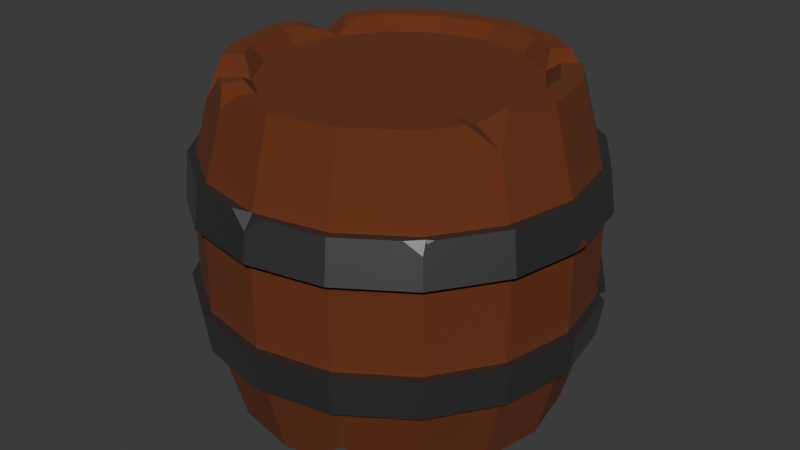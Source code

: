 # Source: Barrel.blend  (saved by Blender 4.0.36; exported with 4.5.12 LTS)
import bpy
from mathutils import Matrix  # noqa: F401  (used for matrix-valued properties, if any)

bpy.ops.wm.read_factory_settings(use_empty=True)
scene = bpy.context.scene
scene.name = 'Scene'

# ---- collections
col_collection = bpy.data.collections.new('Collection'); scene.collection.children.link(col_collection)

# ---- materials (node trees are filled in below, after node groups)
mat_wood = bpy.data.materials.new('wood')
mat_wood.use_transparent_shadow = False
mat_metal = bpy.data.materials.new('Metal')
mat_metal.use_transparent_shadow = False

# ---- material node trees
mat_wood.use_nodes = True; mat_wood.node_tree.nodes.clear()
_N = mat_wood.node_tree.nodes; _L = mat_wood.node_tree.links
n0 = _N.new('ShaderNodeOutputMaterial'); n0.name = 'Material Output'; n0.location = (300, 300)
n1 = _N.new('ShaderNodeBsdfPrincipled'); n1.name = 'Principled BSDF'; n1.location = (10, 300)
n1.inputs[0].default_value = (0.1388, 0.0312, 0.006418, 1.0)
n1.inputs[2].default_value = 1.0
n1.inputs[3].default_value = 1.45
_L.new(n1.outputs[0], n0.inputs[0])
n0.is_active_output = True
mat_metal.use_nodes = True; mat_metal.node_tree.nodes.clear()
_N = mat_metal.node_tree.nodes; _L = mat_metal.node_tree.links
n0 = _N.new('ShaderNodeBsdfPrincipled'); n0.name = 'Principled BSDF'; n0.location = (10, 300)
n0.inputs[0].default_value = (0.2214, 0.2214, 0.2214, 1.0)
n0.inputs[1].default_value = 1.0
n0.inputs[3].default_value = 1.45
n1 = _N.new('ShaderNodeOutputMaterial'); n1.name = 'Material Output'; n1.location = (300, 300)
_L.new(n0.outputs[0], n1.inputs[0])
n1.is_active_output = True

# ---- world
world_world = bpy.data.worlds.new('World'); scene.world = world_world
world_world.use_nodes = True; world_world.node_tree.nodes.clear()
_N = world_world.node_tree.nodes; _L = world_world.node_tree.links
n0 = _N.new('ShaderNodeOutputWorld'); n0.name = 'World Output'; n0.location = (300, 300)
n1 = _N.new('ShaderNodeBackground'); n1.name = 'Background'; n1.location = (10, 300)
n1.inputs[0].default_value = (0.05088, 0.05088, 0.05088, 1.0)
_L.new(n1.outputs[0], n0.inputs[0])
n0.is_active_output = True
world_world.color = (0.05088, 0.05088, 0.05088)
world_world.use_sun_shadow = False
world_world.sun_shadow_jitter_overblur = 0.0

# ---- meshes
me_cylinder = bpy.data.meshes.new('Cylinder')
me_cylinder.from_pydata([(0.0, 0.8786, -1.0), (0.0, 0.8786, 1.0), (0.3362, 0.8117, -1.0), (0.3362, 0.8117, 1.0), (0.6212, 0.6212, -1.0), (0.8117, 0.3362, -1.0), (0.8117, 0.3362, 1.0), (0.8786, 0.0, -1.0), (0.8786, 0.0, 1.0), (0.8117, -0.3362, -1.0), (0.6212, -0.6212, 1.0), (0.3362, -0.8117, 1.0), (0.0, -0.8786, -1.0), (0.0, -0.8786, 1.0), (-0.3362, -0.8117, -1.0), (-0.6212, -0.6212, -1.0), (-0.8117, -0.3362, -1.0), (-0.8117, -0.3362, 1.0), (-0.8786, 0.0, 1.0), (-0.8117, 0.3362, -1.0), (-0.6212, 0.6212, -1.0), (-0.6212, 0.6212, 1.0), (-0.3362, 0.8117, 1.0), (-9.298e-10, 1.166, -0.26), (-7.404e-10, 1.133, -0.5133), (-7.404e-10, 1.133, 0.5133), (-9.298e-10, 1.166, 0.26), (0.4464, 1.078, 0.26), (0.4334, 1.046, 0.5133), (0.4334, 1.046, -0.5133), (0.4464, 1.078, -0.26), (0.8248, 0.8248, 0.26), (0.8008, 0.8008, 0.5133), (0.8008, 0.8008, -0.5133), (0.8248, 0.8248, -0.26), (1.078, 0.4464, 0.26), (1.046, 0.4334, 0.5133), (1.046, 0.4334, -0.5133), (1.078, 0.4464, -0.26), (1.166, -1.24e-09, 0.26), (1.133, -9.873e-10, 0.5133), (1.133, -9.873e-10, -0.5133), (1.166, -1.24e-09, -0.26), (1.078, -0.4464, 0.26), (1.046, -0.4334, 0.5133), (1.046, -0.4334, -0.5133), (1.078, -0.4464, -0.26), (0.8248, -0.8248, 0.26), (0.8008, -0.8008, 0.5133), (0.8008, -0.8008, -0.5133), (0.8248, -0.8248, -0.26), (0.4464, -1.078, 0.26), (0.4334, -1.046, 0.5133), (0.4334, -1.046, -0.5133), (0.4464, -1.078, -0.26), (-9.298e-10, -1.166, 0.26), (-7.404e-10, -1.133, 0.5133), (-7.404e-10, -1.133, -0.5133), (-9.298e-10, -1.166, -0.26), (-0.4464, -1.078, 0.26), (-0.4334, -1.046, 0.5133), (-0.4334, -1.046, -0.5133), (-0.4464, -1.078, -0.26), (-0.8248, -0.8248, 0.26), (-0.8008, -0.8008, 0.5133), (-0.8008, -0.8008, -0.5133), (-0.8248, -0.8248, -0.26), (-1.078, -0.4464, 0.26), (-1.046, -0.4334, 0.5133), (-1.046, -0.4334, -0.5133), (-1.078, -0.4464, -0.26), (-1.166, -1.24e-09, 0.26), (-1.133, -9.873e-10, 0.5133), (-1.133, -9.873e-10, -0.5133), (-1.166, -1.24e-09, -0.26), (-1.078, 0.4464, 0.26), (-1.046, 0.4334, 0.5133), (-1.046, 0.4334, -0.5133), (-1.078, 0.4464, -0.26), (-0.8248, 0.8248, 0.26), (-0.8008, 0.8008, 0.5133), (-0.8008, 0.8008, -0.5133), (-0.8248, 0.8248, -0.26), (-0.4464, 1.078, 0.26), (-0.4334, 1.046, 0.5133), (-0.4334, 1.046, -0.5133), (-0.4464, 1.078, -0.26), (-0.4522, 1.092, -0.5133), (-0.4657, 1.124, -0.26), (-7.726e-10, 1.182, -0.5133), (-0.4657, 1.124, 0.26), (-7.726e-10, 1.182, 0.5133), (-9.702e-10, 1.217, 0.26), (-0.8355, 0.8355, -0.5133), (-0.8606, 0.8606, -0.26), (-0.8355, 0.8355, 0.5133), (-1.092, 0.4522, -0.5133), (-1.124, 0.4657, -0.26), (-1.124, 0.4657, 0.26), (-1.092, 0.4522, 0.5133), (-1.182, -8.685e-10, -0.5133), (-1.217, -1.132e-09, -0.26), (-1.217, -1.132e-09, 0.26), (-1.092, -0.4522, -0.5133), (-1.124, -0.4657, -0.26), (-1.124, -0.4657, 0.26), (-1.092, -0.4522, 0.5133), (-0.8355, -0.8355, -0.5133), (-0.8606, -0.8606, -0.26), (-0.8355, -0.8355, 0.5133), (-0.4522, -1.092, -0.5133), (-0.4657, -1.124, -0.26), (-0.4657, -1.124, 0.26), (-0.4522, -1.092, 0.5133), (-7.726e-10, -1.182, -0.5133), (-9.702e-10, -1.217, -0.26), (-9.702e-10, -1.217, 0.26), (0.4522, -1.092, -0.5133), (0.4657, -1.124, -0.26), (0.4657, -1.124, 0.26), (0.4522, -1.092, 0.5133), (0.8355, -0.8355, -0.5133), (0.8606, -0.8606, -0.26), (0.8606, -0.8606, 0.26), (1.092, -0.4522, -0.5133), (1.124, -0.4657, -0.26), (1.124, -0.4657, 0.26), (1.092, -0.4522, 0.5133), (1.182, -8.685e-10, -0.5133), (1.217, -1.132e-09, -0.26), (1.182, -8.685e-10, 0.5133), (1.092, 0.4522, -0.5133), (1.124, 0.4657, 0.26), (1.092, 0.4522, 0.5133), (0.8355, 0.8355, -0.5133), (0.8606, 0.8606, -0.26), (0.8606, 0.8606, 0.26), (0.8355, 0.8355, 0.5133), (0.4522, 1.092, -0.5133), (0.4657, 1.124, 0.26), (0.4522, 1.092, 0.5133), (0.0, 1.0, -1.0), (0.3827, 0.9239, -1.0), (0.3827, 0.9239, 1.0), (0.0, 1.0, 1.0), (0.7071, 0.7071, -1.0), (0.9239, 0.3827, -1.0), (0.9239, 0.3827, 1.0), (1.0, 0.0, -1.0), (1.0, 0.0, 1.0), (0.9239, -0.3827, -1.0), (0.7071, -0.7071, 1.0), (0.3827, -0.9239, 1.0), (0.0, -1.0, -1.0), (0.0, -1.0, 1.0), (-0.3827, -0.9239, -1.0), (-0.7071, -0.7071, -1.0), (-0.9239, -0.3827, -1.0), (-0.9239, -0.3827, 1.0), (-1.0, 0.0, 1.0), (-0.9239, 0.3827, -1.0), (-0.7071, 0.7071, -1.0), (-0.7071, 0.7071, 1.0), (-0.3827, 0.9239, 1.0), (-6.345e-10, 0.8038, -0.9148), (0.3076, 0.7426, -0.9148), (0.3076, 0.7426, 0.9148), (-6.345e-10, 0.8038, 0.9148), (0.5683, 0.5683, -0.9148), (0.5683, 0.5683, 0.9148), (0.7426, 0.3076, -0.9148), (0.7426, 0.3076, 0.9148), (0.8038, 0.0, -0.9148), (0.8038, 0.0, 0.9148), (0.7426, -0.3076, -0.9148), (0.7426, -0.3076, 0.9148), (0.5683, -0.5683, -0.9148), (0.5683, -0.5683, 0.9148), (0.3076, -0.7426, -0.9148), (0.3076, -0.7426, 0.9148), (-6.345e-10, -0.8038, -0.9148), (-6.345e-10, -0.8038, 0.9148), (-0.3076, -0.7426, -0.9148), (-0.3076, -0.7426, 0.9148), (-0.5683, -0.5683, -0.9148), (-0.5683, -0.5683, 0.9148), (-0.7426, -0.3076, -0.9148), (-0.7426, -0.3076, 0.9148), (-0.8038, 0.0, -0.9148), (-0.8038, 0.0, 0.9148), (-0.7426, 0.3076, -0.9148), (-0.7426, 0.3076, 0.9148), (-0.5683, 0.5683, -0.9148), (-0.5683, 0.5683, 0.9148), (-0.3076, 0.7426, -0.9148), (-0.3076, 0.7426, 0.9148), (-0.7312, 0.4566, 1.0), (-0.7426, 0.3076, 0.9149), (-0.8434, 0.5031, 1.0), (-0.9583, 0.397, 0.863), (-0.7923, 0.2497, 0.9584), (-0.856, 0.1132, 1.0), (-0.9682, 0.1597, 1.0), (-0.9547, 0.3048, 0.9438), (-0.7259, -0.4646, 1.0), (-0.4646, -0.7259, 1.0), (-0.5684, -0.5684, 0.9149), (-0.5505, -0.8118, 1.0), (-0.8118, -0.5505, 1.0), (-0.7414, -0.7414, 0.8217), (-0.4238, -0.7532, 1.0), (-0.2329, -0.8322, 1.0), (-0.3101, -0.7487, 0.9224), (-0.2794, -0.9444, 1.0), (-0.4703, -0.8653, 1.0), (-0.3931, -0.949, 0.9003), (0.7257, -0.4648, 1.0), (0.8419, -0.1845, 1.0), (0.7426, -0.3076, 0.9149), (0.9541, -0.231, 1.0), (0.8379, -0.5113, 1.0), (0.9607, -0.3979, 0.8536), (0.6926, 0.5145, 1.0), (0.5145, 0.6926, 1.0), (0.5684, 0.5684, 0.9149), (0.6004, 0.7784, 1.0), (0.7784, 0.6004, 1.0), (0.7305, 0.7305, 0.8785), (0.4926, -0.7072, -1.0), (0.1517, -0.8484, -1.0), (0.3076, -0.7426, -0.9149), (0.1982, -0.9606, -1.0), (0.5391, -0.8194, -1.0), (0.4012, -0.9687, -0.822), (0.6698, -0.5486, -1.0), (0.5486, -0.6698, -1.0), (0.5812, -0.5812, -0.9356), (0.6344, -0.7557, -1.0), (0.7557, -0.6344, -1.0), (0.723, -0.723, -0.9173), (-0.5585, 0.6631, -1.0), (-0.07398, 0.8639, -1.0), (-0.3076, 0.7426, -0.9149), (-0.1205, 0.976, -1.0), (-0.605, 0.7753, -1.0), (-0.409, 0.9875, -0.747), (-0.8592, -0.09748, -1.0), (-0.8592, 0.09748, -1.0), (-0.8142, 0.0, -0.9268), (-0.9806, 0.09748, -1.0), (-0.9806, -0.09748, -1.0), (-1.026, -1.908e-10, -0.9059), (-7.405e-10, -1.133, 0.5133), (-0.1202, -1.158, 0.5133), (-8.36e-10, -1.193, 0.432), (0.08052, -1.166, 0.5133), (0.8107, -0.8107, 0.5133), (0.7574, -0.8877, 0.5133), (0.8428, -0.8428, 0.4397), (0.8675, -0.7877, 0.5133), (0.8329, -0.8085, 0.5133), (0.848, -0.8207, 0.4979), (-0.5036, 1.057, 0.5133), (-0.4334, 1.046, 0.5133), (-0.3915, 1.104, 0.5133), (-0.4842, 1.074, 0.4886), (-0.4173, 1.102, 0.4886), (-0.4583, 1.106, 0.3997), (-0.849, 0.849, 0.3766), (-0.7954, 0.9041, 0.26), (-0.836, 0.836, 0.26), (-0.9314, 0.7545, 0.26), (-1.145, -9.565e-10, 0.5133), (-1.138, 0.2215, 0.5133), (-1.194, -9.603e-10, 0.425), (-1.175, -0.03572, 0.5133), (1.206, 0.05677, 0.26), (1.209, -1.072e-09, 0.3173), (1.206, -0.05677, 0.26), (1.183, -0.02382, 0.26), (-0.8254, -0.8624, 0.3742), (-0.935, -0.7491, 0.26), (-0.8368, -0.8368, 0.26), (-0.7699, -0.9211, 0.26), (1.083, 0.4488, -0.26), (1.133, 0.4223, -0.26), (1.119, 0.4634, -0.3038), (1.1, 0.5026, -0.26), (0.2898, 1.159, -0.26), (0.3732, 1.116, -0.26), (0.6148, 1.025, -0.26), (0.4562, 1.101, -0.4376), (0.05347, 1.206, -0.26), (-9.281e-10, 1.209, -0.3139), (-0.05347, 1.206, -0.26), (-9.299e-10, 1.166, -0.26)], [], [(32, 227, 226, 147, 36), (30, 27, 31, 34), (34, 31, 35, 38), (38, 35, 39, 42), (42, 39, 43, 46), (46, 43, 47, 50), (50, 47, 51, 54), (54, 51, 55, 58), (58, 55, 59, 62), (62, 59, 63, 66), (66, 63, 67, 70), (70, 67, 71, 74), (74, 71, 75, 78), (78, 75, 79, 82), (12, 14, 182, 180), (82, 79, 83, 86), (25, 144, 143, 28), (22, 21, 193, 195), (23, 26, 27, 30), (84, 163, 144, 25), (243, 245, 85, 24, 141), (80, 162, 163, 84), (160, 77, 81, 161), (76, 199, 198, 162, 80), (249, 251, 73, 77, 160), (68, 158, 159, 72), (156, 65, 69, 157), (155, 61, 65, 156), (64, 209, 208, 158, 68), (153, 57, 61, 155), (60, 215, 214, 207, 209, 64), (52, 152, 154, 56), (231, 233, 53, 57, 153), (48, 151, 152, 52), (237, 239, 49, 53, 233, 232), (148, 41, 45, 150), (44, 221, 220, 151, 48), (146, 37, 41, 148), (36, 147, 149, 40), (145, 33, 37, 146), (142, 29, 33, 145), (86, 83, 26, 23), (69, 65, 107, 103), (26, 83, 90, 92), (66, 70, 104, 108), (35, 31, 136, 132), (53, 49, 121, 117), (32, 36, 133, 137), (71, 67, 105, 102), (50, 54, 118, 122), (37, 33, 134, 131), (24, 85, 87, 89), (55, 51, 119, 116), (73, 69, 103, 100), (88, 294, 293, 89, 87), (70, 74, 101, 104), (130, 127, 126, 278, 277), (57, 53, 117, 114), (36, 40, 130, 133), (75, 71, 102, 98), (54, 58, 115, 118), (106, 275, 274, 102, 105), (41, 37, 131, 128), (59, 55, 116, 112), (135, 287, 286, 131, 134), (77, 73, 100, 96), (120, 255, 254, 116, 119), (74, 78, 97, 101), (133, 130, 277, 276, 132), (141, 24, 29, 142), (293, 292, 288, 291, 138, 89), (80, 84, 263, 262, 95), (94, 88, 87, 93), (97, 94, 93, 96), (79, 75, 98, 271, 270), (101, 97, 96, 100), (68, 72, 272, 275, 106), (104, 101, 100, 103), (274, 273, 99, 98, 102), (108, 104, 103, 107), (67, 63, 282, 281, 105), (111, 108, 107, 110), (63, 59, 112, 283, 282), (115, 111, 110, 114), (52, 56, 252, 255, 120), (118, 115, 114, 117), (254, 253, 113, 112, 116), (122, 118, 117, 121), (125, 122, 121, 124), (258, 257, 120, 119, 123), (129, 125, 124, 128), (34, 38, 284, 287, 135), (39, 35, 132, 276, 279), (286, 285, 129, 128, 131), (137, 133, 132, 136), (86, 23, 295, 294, 88), (140, 137, 136, 139), (291, 290, 135, 134, 138), (91, 140, 139, 92), (51, 47, 123, 119), (82, 86, 88, 94), (33, 29, 138, 134), (64, 68, 106, 109), (85, 81, 93, 87), (46, 50, 122, 125), (28, 32, 137, 140), (49, 45, 124, 121), (84, 25, 91, 264, 263), (31, 27, 139, 136), (62, 66, 108, 111), (99, 95, 268, 271, 98), (30, 34, 135, 290, 289), (48, 52, 120, 257, 256), (65, 61, 110, 107), (29, 24, 89, 138), (47, 43, 126, 123), (78, 82, 94, 97), (25, 28, 140, 91), (60, 64, 109, 113), (81, 77, 96, 93), (27, 26, 92, 139), (42, 46, 125, 129), (109, 106, 105, 281, 280), (45, 41, 128, 124), (76, 80, 95, 99), (58, 62, 111, 115), (40, 44, 127, 130), (61, 57, 114, 110), (2, 0, 141, 142), (1, 3, 143, 144), (4, 2, 142, 145), (6, 222, 224, 169, 171), (5, 4, 145, 146), (3, 223, 225, 143), (7, 5, 146, 148), (6, 8, 149, 147), (9, 7, 148, 150), (10, 216, 218, 175, 177), (228, 235, 237, 232), (8, 217, 219, 149), (230, 229, 12, 180, 178), (10, 11, 152, 151), (11, 13, 154, 152), (14, 12, 153, 155), (206, 205, 210, 212, 183, 185), (15, 14, 155, 156), (17, 204, 206, 185, 187), (16, 15, 156, 157), (56, 154, 213, 215, 60), (248, 247, 19, 190, 188), (17, 18, 159, 158), (157, 69, 73, 251, 250), (21, 196, 197, 191, 193), (20, 19, 160, 161), (72, 159, 202, 203, 199, 76), (242, 241, 0, 164, 194), (21, 22, 163, 162), (161, 81, 85, 245, 244), (22, 1, 144, 163), (166, 167, 195, 193, 191, 189, 187, 185, 183, 181, 179, 177, 175, 173, 171, 169), (164, 165, 168, 170, 172, 174, 176, 178, 180, 182, 184, 186, 188, 190, 192, 194), (222, 6, 147, 226), (0, 241, 243, 141), (13, 211, 213, 154), (4, 5, 170, 168), (1, 22, 195, 167), (14, 15, 184, 182), (28, 143, 225, 227, 32), (204, 17, 158, 208), (5, 7, 172, 170), (15, 16, 186, 184), (8, 6, 171, 173), (7, 9, 174, 172), (246, 16, 157, 250), (216, 10, 151, 220), (18, 17, 187, 189), (236, 235, 228, 230, 178, 176), (19, 247, 249, 160), (40, 149, 219, 221, 44), (196, 21, 162, 198), (150, 45, 49, 239, 238), (19, 20, 192, 190), (11, 10, 177, 179), (0, 2, 165, 164), (12, 229, 231, 153), (3, 1, 167, 166), (240, 20, 161, 244), (13, 11, 179, 181), (2, 4, 168, 165), (18, 201, 202, 159), (197, 196, 198, 199), (200, 197, 199, 203), (202, 201, 200, 203), (197, 200, 201, 18, 189, 191), (205, 206, 209, 207), (206, 204, 208, 209), (210, 205, 207, 214), (211, 212, 215, 213), (212, 210, 214, 215), (212, 211, 13, 181, 183), (217, 218, 221, 219), (218, 216, 220, 221), (218, 217, 8, 173, 175), (223, 224, 227, 225), (224, 222, 226, 227), (224, 223, 3, 166, 169), (230, 228, 232, 233), (229, 230, 233, 231), (234, 9, 150, 238), (236, 234, 238, 239), (235, 236, 239, 237), (9, 234, 236, 176, 174), (20, 240, 242, 194, 192), (241, 242, 245, 243), (242, 240, 244, 245), (248, 246, 250, 251), (247, 248, 251, 249), (16, 246, 248, 188, 186), (252, 253, 254, 255), (56, 60, 113, 253, 252), (44, 48, 256, 260, 259, 127), (261, 260, 256, 257, 258), (259, 260, 261), (127, 259, 261, 258, 123, 126), (267, 266, 264, 91, 92, 90), (262, 263, 264, 266, 265), (265, 266, 267), (83, 79, 270, 269, 90), (268, 269, 270, 271), (95, 262, 265, 267, 90, 269, 268), (272, 273, 274, 275), (72, 76, 99, 273, 272), (276, 277, 278, 279), (43, 39, 279, 278, 126), (280, 281, 282, 283), (113, 109, 280, 283, 112), (284, 285, 286, 287), (38, 42, 129, 285, 284), (288, 289, 290, 291), (292, 293, 294, 295), (23, 30, 289, 288, 292, 295)])
me_cylinder.polygons.foreach_set('material_index', [0, 0, 0, 0, 0, 0, 0, 0, 0, 0, 0, 0, 0, 0, 0, 0, 0, 0, 0, 0, 0, 0, 0, 0, 0, 0, 0, 0, 0, 0, 0, 0, 0, 0, 0, 0, 0, 0, 0, 0, 0, 0, 1, 1, 1, 1, 1, 1, 1, 1, 1, 1, 1, 1, 1, 1, 1, 1, 1, 1, 1, 1, 1, 1, 1, 1, 1, 1, 1, 0, 1, 1, 1, 1, 1, 1, 1, 1, 1, 1, 1, 1, 1, 1, 1, 1, 1, 1, 1, 1, 1, 1, 1, 1, 1, 1, 1, 1, 1, 1, 1, 1, 1, 1, 1, 1, 1, 1, 1, 1, 1, 1, 1, 1, 1, 1, 1, 1, 1, 1, 1, 1, 1, 1, 1, 1, 1, 1, 0, 0, 0, 0, 0, 0, 0, 0, 0, 0, 0, 0, 0, 0, 0, 0, 0, 0, 0, 0, 0, 0, 0, 0, 0, 0, 0, 0, 0, 0, 0, 0, 0, 0, 0, 0, 0, 0, 0, 0, 0, 0, 0, 0, 0, 0, 0, 0, 0, 0, 0, 0, 0, 0, 0, 0, 0, 0, 0, 0, 0, 0, 0, 0, 0, 0, 0, 0, 0, 0, 0, 0, 0, 0, 0, 0, 0, 0, 0, 0, 0, 0, 0, 0, 0, 0, 0, 0, 0, 0, 1, 1, 1, 1, 1, 1, 1, 1, 1, 1, 1, 1, 1, 1, 0, 1, 1, 1, 1, 1, 1, 1, 1])
_uv = me_cylinder.uv_layers.new(name='UVMap')
_uv.uv.foreach_set('vector', [0.875, 0.8673, 0.875, 0.9669, 0.8544, 1.0, 0.8125, 1.0, 0.8125, 0.8673, 0.9375, 0.6943, 0.9375, 0.8057, 0.875, 0.8057, 0.875, 0.6943, 0.875, 0.6943, 0.875, 0.8057, 0.8125, 0.8057, 0.8125, 0.6943, 0.8125, 0.6943, 0.8125, 0.8057, 0.75, 0.8057, 0.75, 0.6943, 0.75, 0.6943, 0.75, 0.8057, 0.6875, 0.8057, 0.6875, 0.6943, 0.6875, 0.6943, 0.6875, 0.8057, 0.625, 0.8057, 0.625, 0.6943, 0.625, 0.6943, 0.625, 0.8057, 0.5625, 0.8057, 0.5625, 0.6943, 0.5625, 0.6943, 0.5625, 0.8057, 0.5, 0.8057, 0.5, 0.6943, 0.5, 0.6943, 0.5, 0.8057, 0.4375, 0.8057, 0.4375, 0.6943, 0.4375, 0.6943, 0.4375, 0.8057, 0.375, 0.8057, 0.375, 0.6943, 0.375, 0.6943, 0.375, 0.8057, 0.3125, 0.8057, 0.3125, 0.6943, 0.3125, 0.6943, 0.3125, 0.8057, 0.25, 0.8057, 0.25, 0.6943, 0.25, 0.6943, 0.25, 0.8057, 0.1875, 0.8057, 0.1875, 0.6943, 0.1875, 0.6943, 0.1875, 0.8057, 0.125, 0.8057, 0.125, 0.6943, 0.75, 0.03914, 0.6693, 0.05519, 0.6693, 0.05519, 0.75, 0.03914, 0.125, 0.6943, 0.125, 0.8057, 0.0625, 0.8057, 0.0625, 0.6943, 1.0, 0.8673, 1.0, 1.0, 0.9375, 1.0, 0.9375, 0.8673, 0.1693, 0.4448, 0.1009, 0.3991, 0.1009, 0.3991, 0.1693, 0.4448, 1.0, 0.6943, 1.0, 0.8057, 0.9375, 0.8057, 0.9375, 0.6943, 0.0625, 0.8673, 0.0625, 1.0, 0.0, 1.0, 0.0, 0.8673, 0.01967, 0.5, 0.0625, 0.569, 0.0625, 0.6327, 0.0, 0.6327, 0.0, 0.5, 0.125, 0.8673, 0.125, 1.0, 0.0625, 1.0, 0.0625, 0.8673, 0.1875, 0.5, 0.1875, 0.6327, 0.125, 0.6327, 0.125, 0.5, 0.1875, 0.8673, 0.1875, 0.9626, 0.1643, 1.0, 0.125, 1.0, 0.125, 0.8673, 0.2341, 0.5, 0.25, 0.5256, 0.25, 0.6327, 0.1875, 0.6327, 0.1875, 0.5, 0.3125, 0.8673, 0.3125, 1.0, 0.25, 1.0, 0.25, 0.8673, 0.375, 0.5, 0.375, 0.6327, 0.3125, 0.6327, 0.3125, 0.5, 0.4375, 0.5, 0.4375, 0.6327, 0.375, 0.6327, 0.375, 0.5, 0.375, 0.8673, 0.375, 0.9514, 0.3448, 1.0, 0.3125, 1.0, 0.3125, 0.8673, 0.5, 0.5, 0.5, 0.6327, 0.4375, 0.6327, 0.4375, 0.5, 0.4375, 0.8673, 0.4375, 0.9728, 0.4206, 1.0, 0.4052, 1.0, 0.375, 0.9514, 0.375, 0.8673, 0.5625, 0.8673, 0.5625, 1.0, 0.5, 1.0, 0.5, 0.8673, 0.5324, 0.5, 0.5625, 0.5485, 0.5625, 0.6327, 0.5, 0.6327, 0.5, 0.5, 0.625, 0.8673, 0.625, 1.0, 0.5625, 1.0, 0.5625, 0.8673, 0.611, 0.5, 0.625, 0.5226, 0.625, 0.6327, 0.5625, 0.6327, 0.5625, 0.5485, 0.5926, 0.5, 0.75, 0.5, 0.75, 0.6327, 0.6875, 0.6327, 0.6875, 0.5, 0.6875, 0.8673, 0.6875, 0.9601, 0.6627, 1.0, 0.625, 1.0, 0.625, 0.8673, 0.8125, 0.5, 0.8125, 0.6327, 0.75, 0.6327, 0.75, 0.5, 0.8125, 0.8673, 0.8125, 1.0, 0.75, 1.0, 0.75, 0.8673, 0.875, 0.5, 0.875, 0.6327, 0.8125, 0.6327, 0.8125, 0.5, 0.9375, 0.5, 0.9375, 0.6327, 0.875, 0.6327, 0.875, 0.5, 0.0625, 0.6943, 0.0625, 0.8057, 0.0, 0.8057, 0.0, 0.6943, 0.3125, 0.6327, 0.375, 0.6327, 0.375, 0.6327, 0.3125, 0.6327, 0.0, 0.8057, 0.0625, 0.8057, 0.0625, 0.8057, 0.0, 0.8057, 0.375, 0.6943, 0.3125, 0.6943, 0.3125, 0.6943, 0.375, 0.6943, 0.8125, 0.8057, 0.875, 0.8057, 0.875, 0.8057, 0.8125, 0.8057, 0.5625, 0.6327, 0.625, 0.6327, 0.625, 0.6327, 0.5625, 0.6327, 0.875, 0.8673, 0.8125, 0.8673, 0.8125, 0.8673, 0.875, 0.8673, 0.25, 0.8057, 0.3125, 0.8057, 0.3125, 0.8057, 0.25, 0.8057, 0.625, 0.6943, 0.5625, 0.6943, 0.5625, 0.6943, 0.625, 0.6943, 0.8125, 0.6327, 0.875, 0.6327, 0.875, 0.6327, 0.8125, 0.6327, 0.0, 0.6327, 0.0625, 0.6327, 0.0625, 0.6327, 0.0, 0.6327, 0.5, 0.8057, 0.5625, 0.8057, 0.5625, 0.8057, 0.5, 0.8057, 0.25, 0.6327, 0.3125, 0.6327, 0.3125, 0.6327, 0.25, 0.6327, 0.0625, 0.6943, 0.007175, 0.6943, 0.0, 0.6812, 0.0, 0.6327, 0.0625, 0.6327, 0.3125, 0.6943, 0.25, 0.6943, 0.25, 0.6943, 0.3125, 0.6943, 0.75, 0.8673, 0.6875, 0.8673, 0.6875, 0.8057, 0.7424, 0.8057, 0.75, 0.8196, 0.5, 0.6327, 0.5625, 0.6327, 0.5625, 0.6327, 0.5, 0.6327, 0.8125, 0.8673, 0.75, 0.8673, 0.75, 0.8673, 0.8125, 0.8673, 0.1875, 0.8057, 0.25, 0.8057, 0.25, 0.8057, 0.1875, 0.8057, 0.5625, 0.6943, 0.5, 0.6943, 0.5, 0.6943, 0.5625, 0.6943, 0.3125, 0.8673, 0.2549, 0.8673, 0.25, 0.8458, 0.25, 0.8057, 0.3125, 0.8057, 0.75, 0.6327, 0.8125, 0.6327, 0.8125, 0.6327, 0.75, 0.6327, 0.4375, 0.8057, 0.5, 0.8057, 0.5, 0.8057, 0.4375, 0.8057, 0.875, 0.6943, 0.8183, 0.6943, 0.8125, 0.6836, 0.8125, 0.6327, 0.875, 0.6327, 0.1875, 0.6327, 0.25, 0.6327, 0.25, 0.6327, 0.1875, 0.6327, 0.5625, 0.8673, 0.5111, 0.8673, 0.5, 0.8475, 0.5, 0.8057, 0.5625, 0.8057, 0.25, 0.6943, 0.1875, 0.6943, 0.1875, 0.6943, 0.25, 0.6943, 0.8125, 0.8673, 0.75, 0.8673, 0.75, 0.8196, 0.7576, 0.8057, 0.8125, 0.8057, 1.0, 0.5, 1.0, 0.6327, 0.9375, 0.6327, 0.9375, 0.5, 1.0, 0.6812, 0.9928, 0.6943, 0.9611, 0.6943, 0.9375, 0.6511, 0.9375, 0.6327, 1.0, 0.6327, 0.125, 0.8673, 0.0625, 0.8673, 0.0625, 0.8673, 0.07088, 0.8673, 0.125, 0.8673, 0.125, 0.6943, 0.0625, 0.6943, 0.0625, 0.6327, 0.125, 0.6327, 0.1875, 0.6943, 0.125, 0.6943, 0.125, 0.6327, 0.1875, 0.6327, 0.125, 0.8057, 0.1875, 0.8057, 0.1875, 0.8057, 0.1418, 0.8057, 0.125, 0.8057, 0.25, 0.6943, 0.1875, 0.6943, 0.1875, 0.6327, 0.25, 0.6327, 0.3125, 0.8673, 0.25, 0.8673, 0.25, 0.8673, 0.2549, 0.8673, 0.3125, 0.8673, 0.3125, 0.6943, 0.25, 0.6943, 0.25, 0.6327, 0.3125, 0.6327, 0.25, 0.8458, 0.2194, 0.8673, 0.1875, 0.8673, 0.1875, 0.8057, 0.25, 0.8057, 0.375, 0.6943, 0.3125, 0.6943, 0.3125, 0.6327, 0.375, 0.6327, 0.3125, 0.8057, 0.375, 0.8057, 0.375, 0.8057, 0.3574, 0.8057, 0.3125, 0.8057, 0.4375, 0.6943, 0.375, 0.6943, 0.375, 0.6327, 0.4375, 0.6327, 0.375, 0.8057, 0.4375, 0.8057, 0.4375, 0.8057, 0.3893, 0.8057, 0.375, 0.8057, 0.5, 0.6943, 0.4375, 0.6943, 0.4375, 0.6327, 0.5, 0.6327, 0.5625, 0.8673, 0.5, 0.8673, 0.5, 0.8673, 0.5111, 0.8673, 0.5625, 0.8673, 0.5625, 0.6943, 0.5, 0.6943, 0.5, 0.6327, 0.5625, 0.6327, 0.5, 0.8475, 0.4834, 0.8673, 0.4375, 0.8673, 0.4375, 0.8057, 0.5, 0.8057, 0.625, 0.6943, 0.5625, 0.6943, 0.5625, 0.6327, 0.625, 0.6327, 0.6875, 0.6943, 0.625, 0.6943, 0.625, 0.6327, 0.6875, 0.6327, 0.625, 0.8494, 0.6123, 0.8673, 0.5625, 0.8673, 0.5625, 0.8057, 0.625, 0.8057, 0.75, 0.6943, 0.6875, 0.6943, 0.6875, 0.6327, 0.75, 0.6327, 0.875, 0.6943, 0.8125, 0.6943, 0.8125, 0.6943, 0.8183, 0.6943, 0.875, 0.6943, 0.75, 0.8057, 0.8125, 0.8057, 0.8125, 0.8057, 0.7576, 0.8057, 0.7468, 0.8057, 0.8125, 0.6836, 0.8067, 0.6943, 0.75, 0.6943, 0.75, 0.6327, 0.8125, 0.6327, 0.875, 0.8673, 0.8125, 0.8673, 0.8125, 0.8057, 0.875, 0.8057, 0.0625, 0.6943, 0.0, 0.6943, 0.0, 0.6943, 0.007175, 0.6943, 0.0625, 0.6943, 0.9375, 0.8673, 0.875, 0.8673, 0.875, 0.8057, 0.9375, 0.8057, 0.9375, 0.6511, 0.9139, 0.6943, 0.875, 0.6943, 0.875, 0.6327, 0.9375, 0.6327, 1.0, 0.8673, 0.9375, 0.8673, 0.9375, 0.8057, 1.0, 0.8057, 0.5625, 0.8057, 0.625, 0.8057, 0.625, 0.8057, 0.5625, 0.8057, 0.125, 0.6943, 0.0625, 0.6943, 0.0625, 0.6943, 0.125, 0.6943, 0.875, 0.6327, 0.9375, 0.6327, 0.9375, 0.6327, 0.875, 0.6327, 0.375, 0.8673, 0.3125, 0.8673, 0.3125, 0.8673, 0.375, 0.8673, 0.0625, 0.6327, 0.125, 0.6327, 0.125, 0.6327, 0.0625, 0.6327, 0.6875, 0.6943, 0.625, 0.6943, 0.625, 0.6943, 0.6875, 0.6943, 0.9375, 0.8673, 0.875, 0.8673, 0.875, 0.8673, 0.9375, 0.8673, 0.625, 0.6327, 0.6875, 0.6327, 0.6875, 0.6327, 0.625, 0.6327, 0.0625, 0.8673, 0.0, 0.8673, 0.0, 0.8673, 0.05412, 0.8673, 0.0625, 0.8673, 0.875, 0.8057, 0.9375, 0.8057, 0.9375, 0.8057, 0.875, 0.8057, 0.4375, 0.6943, 0.375, 0.6943, 0.375, 0.6943, 0.4375, 0.6943, 0.1875, 0.8673, 0.125, 0.8673, 0.125, 0.8341, 0.1418, 0.8057, 0.1875, 0.8057, 0.9375, 0.6943, 0.875, 0.6943, 0.875, 0.6943, 0.9139, 0.6943, 0.9485, 0.6943, 0.625, 0.8673, 0.5625, 0.8673, 0.5625, 0.8673, 0.6123, 0.8673, 0.625, 0.8673, 0.375, 0.6327, 0.4375, 0.6327, 0.4375, 0.6327, 0.375, 0.6327, 0.9375, 0.6327, 1.0, 0.6327, 1.0, 0.6327, 0.9375, 0.6327, 0.625, 0.8057, 0.6875, 0.8057, 0.6875, 0.8057, 0.625, 0.8057, 0.1875, 0.6943, 0.125, 0.6943, 0.125, 0.6943, 0.1875, 0.6943, 1.0, 0.8673, 0.9375, 0.8673, 0.9375, 0.8673, 1.0, 0.8673, 0.4375, 0.8673, 0.375, 0.8673, 0.375, 0.8673, 0.4375, 0.8673, 0.125, 0.6327, 0.1875, 0.6327, 0.1875, 0.6327, 0.125, 0.6327, 0.9375, 0.8057, 1.0, 0.8057, 1.0, 0.8057, 0.9375, 0.8057, 0.75, 0.6943, 0.6875, 0.6943, 0.6875, 0.6943, 0.75, 0.6943, 0.375, 0.8673, 0.3125, 0.8673, 0.3125, 0.8057, 0.3574, 0.8057, 0.375, 0.8138, 0.6875, 0.6327, 0.75, 0.6327, 0.75, 0.6327, 0.6875, 0.6327, 0.1875, 0.8673, 0.125, 0.8673, 0.125, 0.8673, 0.1875, 0.8673, 0.5, 0.6943, 0.4375, 0.6943, 0.4375, 0.6943, 0.5, 0.6943, 0.75, 0.8673, 0.6875, 0.8673, 0.6875, 0.8673, 0.75, 0.8673, 0.4375, 0.6327, 0.5, 0.6327, 0.5, 0.6327, 0.4375, 0.6327, 0.8307, 0.4448, 0.75, 0.4609, 0.75, 0.49, 0.8418, 0.4717, 0.25, 0.4609, 0.3307, 0.4448, 0.3418, 0.4717, 0.25, 0.49, 0.8991, 0.3991, 0.8307, 0.4448, 0.8418, 0.4717, 0.9197, 0.4197, 0.4448, 0.3307, 0.4162, 0.3735, 0.3991, 0.3991, 0.3991, 0.3991, 0.4448, 0.3307, 0.9448, 0.3307, 0.8991, 0.3991, 0.9197, 0.4197, 0.9717, 0.3418, 0.3307, 0.4448, 0.3735, 0.4162, 0.3941, 0.4368, 0.3418, 0.4717, 0.9609, 0.25, 0.9448, 0.3307, 0.9717, 0.3418, 0.99, 0.25, 0.4448, 0.3307, 0.4609, 0.25, 0.49, 0.25, 0.4717, 0.3418, 0.9448, 0.1693, 0.9609, 0.25, 0.99, 0.25, 0.9717, 0.1582, 0.3991, 0.1009, 0.4242, 0.1384, 0.4448, 0.1693, 0.4448, 0.1693, 0.3991, 0.1009, 0.8682, 0.08028, 0.8817, 0.08925, 0.9023, 0.06864, 0.8794, 0.05335, 0.4609, 0.25, 0.452, 0.2057, 0.479, 0.1946, 0.49, 0.25, 0.8307, 0.05519, 0.7864, 0.04639, 0.75, 0.03914, 0.75, 0.03914, 0.8307, 0.05519, 0.3991, 0.1009, 0.3307, 0.05519, 0.3418, 0.02827, 0.4197, 0.08029, 0.3307, 0.05519, 0.25, 0.03914, 0.25, 0.01, 0.3418, 0.02827, 0.6693, 0.05519, 0.75, 0.03914, 0.75, 0.01, 0.6582, 0.02827, 0.1009, 0.1009, 0.1385, 0.07579, 0.1483, 0.06924, 0.1693, 0.05519, 0.1693, 0.05519, 0.1009, 0.1009, 0.6009, 0.1009, 0.6693, 0.05519, 0.6582, 0.02827, 0.5803, 0.08029, 0.05519, 0.1693, 0.07579, 0.1385, 0.1009, 0.1009, 0.1009, 0.1009, 0.05519, 0.1693, 0.5552, 0.1693, 0.6009, 0.1009, 0.5803, 0.08029, 0.5283, 0.1582, 0.5, 0.8673, 0.5, 1.0, 0.4544, 1.0, 0.4375, 0.9728, 0.4375, 0.8673, 0.5391, 0.25, 0.5438, 0.2734, 0.5552, 0.3307, 0.5552, 0.3307, 0.5391, 0.25, 0.05519, 0.1693, 0.03914, 0.25, 0.01, 0.25, 0.02827, 0.1582, 0.3125, 0.5, 0.3125, 0.6327, 0.25, 0.6327, 0.25, 0.5256, 0.2659, 0.5, 0.1009, 0.3991, 0.0745, 0.3596, 0.05519, 0.3307, 0.05519, 0.3307, 0.1009, 0.3991, 0.6009, 0.3991, 0.5552, 0.3307, 0.5283, 0.3418, 0.5803, 0.4197, 0.25, 0.8673, 0.25, 1.0, 0.2239, 1.0, 0.2012, 0.9847, 0.1875, 0.9626, 0.1875, 0.8673, 0.6693, 0.4448, 0.7322, 0.4573, 0.75, 0.4609, 0.75, 0.4609, 0.6693, 0.4448, 0.1009, 0.3991, 0.1693, 0.4448, 0.1582, 0.4717, 0.08029, 0.4197, 0.125, 0.5, 0.125, 0.6327, 0.0625, 0.6327, 0.0625, 0.569, 0.1053, 0.5, 0.1693, 0.4448, 0.25, 0.4609, 0.25, 0.49, 0.1582, 0.4717, 0.3307, 0.4448, 0.25, 0.4609, 0.1693, 0.4448, 0.1009, 0.3991, 0.05519, 0.3307, 0.03914, 0.25, 0.05519, 0.1693, 0.1009, 0.1009, 0.1693, 0.05519, 0.25, 0.03914, 0.3307, 0.05519, 0.3991, 0.1009, 0.4448, 0.1693, 0.4609, 0.25, 0.4448, 0.3307, 0.3991, 0.3991, 0.75, 0.4609, 0.8307, 0.4448, 0.8991, 0.3991, 0.9448, 0.3307, 0.9609, 0.25, 0.9448, 0.1693, 0.8991, 0.1009, 0.8307, 0.05519, 0.75, 0.03914, 0.6693, 0.05519, 0.6009, 0.1009, 0.5552, 0.1693, 0.5391, 0.25, 0.5552, 0.3307, 0.6009, 0.3991, 0.6693, 0.4448, 0.4162, 0.3735, 0.4448, 0.3307, 0.4717, 0.3418, 0.4368, 0.3941, 0.75, 0.4609, 0.7322, 0.4573, 0.7211, 0.4842, 0.75, 0.49, 0.25, 0.03914, 0.1941, 0.05026, 0.183, 0.02334, 0.25, 0.01, 0.8991, 0.3991, 0.9448, 0.3307, 0.9448, 0.3307, 0.8991, 0.3991, 0.25, 0.4609, 0.1693, 0.4448, 0.1693, 0.4448, 0.25, 0.4609, 0.6693, 0.05519, 0.6009, 0.1009, 0.6009, 0.1009, 0.6693, 0.05519, 0.9375, 0.8673, 0.9375, 1.0, 0.8956, 1.0, 0.875, 0.9669, 0.875, 0.8673, 0.07579, 0.1385, 0.05519, 0.1693, 0.02827, 0.1582, 0.05518, 0.1179, 0.9448, 0.3307, 0.9609, 0.25, 0.9609, 0.25, 0.9448, 0.3307, 0.6009, 0.1009, 0.5552, 0.1693, 0.5552, 0.1693, 0.6009, 0.1009, 0.4609, 0.25, 0.4448, 0.3307, 0.4448, 0.3307, 0.4609, 0.25, 0.9609, 0.25, 0.9448, 0.1693, 0.9448, 0.1693, 0.9609, 0.25, 0.5438, 0.2266, 0.5552, 0.1693, 0.5283, 0.1582, 0.5147, 0.2266, 0.4242, 0.1384, 0.3991, 0.1009, 0.4197, 0.08029, 0.4511, 0.1273, 0.03914, 0.25, 0.05519, 0.1693, 0.05519, 0.1693, 0.03914, 0.25, 0.8991, 0.1009, 0.8817, 0.08925, 0.8682, 0.08028, 0.8307, 0.05519, 0.8307, 0.05519, 0.8991, 0.1009, 0.5552, 0.3307, 0.5438, 0.2734, 0.5147, 0.2734, 0.5283, 0.3418, 0.75, 0.8673, 0.75, 1.0, 0.7123, 1.0, 0.6875, 0.9601, 0.6875, 0.8673, 0.0745, 0.3596, 0.1009, 0.3991, 0.08029, 0.4197, 0.04757, 0.3707, 0.6875, 0.5, 0.6875, 0.6327, 0.625, 0.6327, 0.625, 0.5226, 0.639, 0.5, 0.5552, 0.3307, 0.6009, 0.3991, 0.6009, 0.3991, 0.5552, 0.3307, 0.3307, 0.05519, 0.3991, 0.1009, 0.3991, 0.1009, 0.3307, 0.05519, 0.75, 0.4609, 0.8307, 0.4448, 0.8307, 0.4448, 0.75, 0.4609, 0.75, 0.03914, 0.7864, 0.04639, 0.7976, 0.01946, 0.75, 0.01, 0.3307, 0.4448, 0.25, 0.4609, 0.25, 0.4609, 0.3307, 0.4448, 0.616, 0.4092, 0.6009, 0.3991, 0.5803, 0.4197, 0.6048, 0.4361, 0.25, 0.03914, 0.3307, 0.05519, 0.3307, 0.05519, 0.25, 0.03914, 0.8307, 0.4448, 0.8991, 0.3991, 0.8991, 0.3991, 0.8307, 0.4448, 0.03914, 0.25, 0.04455, 0.2772, 0.01762, 0.2883, 0.01, 0.25, 0.05519, 0.3307, 0.0745, 0.3596, 0.1643, 1.0, 0.1875, 0.9626, 0.05173, 0.3133, 0.05519, 0.3307, 0.1875, 0.9626, 0.08962, 0.5765, 0.01762, 0.2883, 0.04455, 0.2772, 0.05173, 0.3133, 0.08962, 0.5765, 0.05519, 0.3307, 0.05173, 0.3133, 0.04455, 0.2772, 0.03914, 0.25, 0.03914, 0.25, 0.05519, 0.3307, 0.1385, 0.07579, 0.1009, 0.1009, 0.375, 0.9514, 0.1179, 0.05518, 0.1009, 0.1009, 0.07579, 0.1385, 0.3448, 1.0, 0.375, 0.9514, 0.1483, 0.06924, 0.1385, 0.07579, 0.1179, 0.05518, 0.1371, 0.04232, 0.1941, 0.05026, 0.1693, 0.05519, 0.4375, 0.9728, 0.183, 0.02334, 0.1693, 0.05519, 0.1483, 0.06924, 0.4206, 1.0, 0.4375, 0.9728, 0.1693, 0.05519, 0.1941, 0.05026, 0.25, 0.03914, 0.25, 0.03914, 0.1693, 0.05519, 0.452, 0.2057, 0.4448, 0.1693, 0.6875, 0.9601, 0.479, 0.1946, 0.4448, 0.1693, 0.4242, 0.1384, 0.6627, 1.0, 0.6875, 0.9601, 0.4448, 0.1693, 0.452, 0.2057, 0.4609, 0.25, 0.4609, 0.25, 0.4448, 0.1693, 0.3735, 0.4162, 0.3991, 0.3991, 0.875, 0.9669, 0.3941, 0.4368, 0.3991, 0.3991, 0.4162, 0.3735, 0.8544, 1.0, 0.875, 0.9669, 0.3991, 0.3991, 0.3735, 0.4162, 0.3307, 0.4448, 0.3307, 0.4448, 0.3991, 0.3991, 0.8307, 0.05519, 0.8682, 0.08028, 0.5926, 0.5, 0.5625, 0.5485, 0.7864, 0.04639, 0.8307, 0.05519, 0.5625, 0.5485, 0.7976, 0.01946, 0.9108, 0.1183, 0.9448, 0.1693, 0.9717, 0.1582, 0.9314, 0.09774, 0.8991, 0.1009, 0.9108, 0.1183, 0.639, 0.5, 0.625, 0.5226, 0.8817, 0.08925, 0.8991, 0.1009, 0.625, 0.5226, 0.9023, 0.06864, 0.9448, 0.1693, 0.9108, 0.1183, 0.8991, 0.1009, 0.8991, 0.1009, 0.9448, 0.1693, 0.6009, 0.3991, 0.616, 0.4092, 0.6693, 0.4448, 0.6693, 0.4448, 0.6009, 0.3991, 0.7322, 0.4573, 0.6693, 0.4448, 0.0625, 0.569, 0.7211, 0.4842, 0.6693, 0.4448, 0.616, 0.4092, 0.1053, 0.5, 0.0625, 0.569, 0.5391, 0.25, 0.5438, 0.2266, 0.2659, 0.5, 0.25, 0.5256, 0.5438, 0.2734, 0.5391, 0.25, 0.25, 0.5256, 0.5147, 0.2734, 0.5552, 0.1693, 0.5438, 0.2266, 0.5391, 0.25, 0.5391, 0.25, 0.5552, 0.1693, 0.5, 0.8673, 0.4834, 0.8673, 0.5, 0.8475, 0.5111, 0.8673, 0.5, 0.8673, 0.4375, 0.8673, 0.4375, 0.8673, 0.4834, 0.8673, 0.5, 0.8673, 0.6875, 0.8673, 0.625, 0.8673, 0.625, 0.8673, 0.6274, 0.8673, 0.6328, 0.8673, 0.6875, 0.8673, 0.6277, 0.8635, 0.6274, 0.8673, 0.625, 0.8673, 0.6123, 0.8673, 0.625, 0.8494, 0.6328, 0.8673, 0.6274, 0.8673, 0.6277, 0.8635, 0.6875, 0.8673, 0.6328, 0.8673, 0.6277, 0.8635, 0.625, 0.8494, 0.625, 0.8057, 0.6875, 0.8057, 0.0625, 0.8397, 0.0575, 0.8613, 0.05412, 0.8673, 0.0, 0.8673, 0.0, 0.8057, 0.0625, 0.8057, 0.07088, 0.8673, 0.0625, 0.8673, 0.05412, 0.8673, 0.0575, 0.8613, 0.0675, 0.8613, 0.0675, 0.8613, 0.0575, 0.8613, 0.0625, 0.8397, 0.0625, 0.8057, 0.125, 0.8057, 0.125, 0.8057, 0.1147, 0.8057, 0.0625, 0.8057, 0.125, 0.8341, 0.1147, 0.8057, 0.125, 0.8057, 0.1418, 0.8057, 0.125, 0.8673, 0.07088, 0.8673, 0.0675, 0.8613, 0.0625, 0.8397, 0.0625, 0.8057, 0.1147, 0.8057, 0.125, 0.8341, 0.25, 0.8673, 0.2194, 0.8673, 0.25, 0.8458, 0.2549, 0.8673, 0.25, 0.8673, 0.1875, 0.8673, 0.1875, 0.8673, 0.2194, 0.8673, 0.25, 0.8673, 0.7576, 0.8057, 0.75, 0.8196, 0.7424, 0.8057, 0.7468, 0.8057, 0.6875, 0.8057, 0.75, 0.8057, 0.7468, 0.8057, 0.7424, 0.8057, 0.6875, 0.8057, 0.375, 0.8138, 0.3574, 0.8057, 0.375, 0.8057, 0.3893, 0.8057, 0.4375, 0.8673, 0.375, 0.8673, 0.375, 0.8138, 0.3893, 0.8057, 0.4375, 0.8057, 0.8125, 0.6943, 0.8067, 0.6943, 0.8125, 0.6836, 0.8183, 0.6943, 0.8125, 0.6943, 0.75, 0.6943, 0.75, 0.6943, 0.8067, 0.6943, 0.8125, 0.6943, 0.9611, 0.6943, 0.9485, 0.6943, 0.9139, 0.6943, 0.9375, 0.6511, 0.9928, 0.6943, 1.0, 0.6812, 0.007175, 0.6943, 0.0, 0.6943, 1.0, 0.6943, 0.9375, 0.6943, 0.9485, 0.6943, 0.9611, 0.6943, 0.9928, 0.6943, 1.0, 0.6943])
me_cylinder.materials.append(mat_wood)
me_cylinder.materials.append(mat_metal)
me_cylinder.update()

# ---- objects
ob_cylinder = bpy.data.objects.new('Cylinder', me_cylinder)

# ---- transforms, parenting, visibility, modifiers, constraints
ob_cylinder.location = (0.0, 0.0, 0.0)
ob_cylinder.scale = (0.5, 0.5, 0.5)

# ---- collection membership
col_collection.objects.link(ob_cylinder)

# ---- scene / render settings (as saved in the file)
scene.frame_start = 1; scene.frame_end = 250; scene.frame_set(34)
scene.render.engine = 'BLENDER_EEVEE_NEXT'
scene.cycles.sampling_pattern = 'TABULATED_SOBOL'
bpy.context.view_layer.update()

# ---- added for rendering (the .blend has no active camera and no usable light): camera, sun
cam_auto = bpy.data.cameras.new('AutoCamera')
cam_auto.lens = 50.0
cam_auto.sensor_width = 36.0
cam_auto.clip_end = 1000.0
ob_auto_camera = bpy.data.objects.new('AutoCamera', cam_auto)
scene.collection.objects.link(ob_auto_camera)
ob_auto_camera.location = (1.84169, -2.21002, 1.47335)
ob_auto_camera.rotation_euler = (1.09748, -7.21219e-08, 0.694738)
scene.camera = ob_auto_camera
light_auto_sun = bpy.data.lights.new('AutoSun', 'SUN')
light_auto_sun.energy = 3.0
light_auto_sun.angle = 0.0523599
ob_auto_sun = bpy.data.objects.new('AutoSun', light_auto_sun)
scene.collection.objects.link(ob_auto_sun)
ob_auto_sun.rotation_euler = (0.872665, 0.174533, 0.523599)
bpy.context.view_layer.update()

